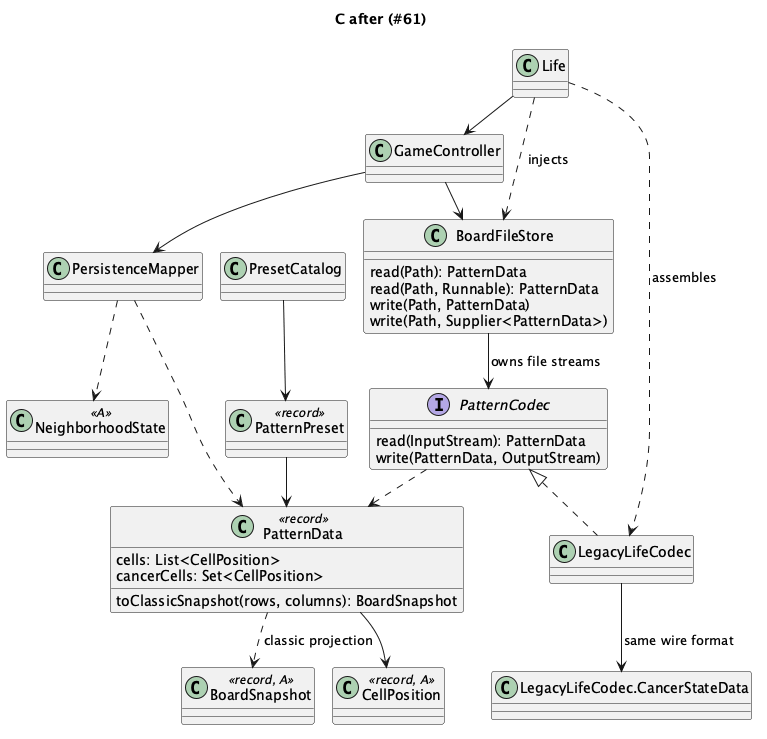

The diagram above was rendered by PlantUML. Its source (embedded in the PNG):
@startuml 003-after
!pragma layout smetana
skinparam classAttributeIconSize 0
title C after (#61)
class Life
class GameController
class PersistenceMapper
class BoardFileStore {
  read(Path): PatternData
  read(Path, Runnable): PatternData
  write(Path, PatternData)
  write(Path, Supplier<PatternData>)
}
interface PatternCodec {
  read(InputStream): PatternData
  write(PatternData, OutputStream)
}
class LegacyLifeCodec
class "LegacyLifeCodec.CancerStateData" as CancerStateData
class PatternData <<record>> {
  cells: List<CellPosition>
  cancerCells: Set<CellPosition>
  toClassicSnapshot(rows, columns): BoardSnapshot
}
class CellPosition <<record, A>>
class BoardSnapshot <<record, A>>
class NeighborhoodState <<A>>
class PatternPreset <<record>>
class PresetCatalog
Life --> GameController
Life ..> BoardFileStore : injects
Life ..> LegacyLifeCodec : assembles
GameController --> BoardFileStore
GameController --> PersistenceMapper
PersistenceMapper ..> NeighborhoodState
PersistenceMapper ..> PatternData
BoardFileStore --> PatternCodec : owns file streams
PatternCodec <|.. LegacyLifeCodec
PatternCodec ..> PatternData
LegacyLifeCodec --> CancerStateData : same wire format
PatternData --> CellPosition
PatternData ..> BoardSnapshot : classic projection
PresetCatalog --> PatternPreset
PatternPreset --> PatternData
@enduml